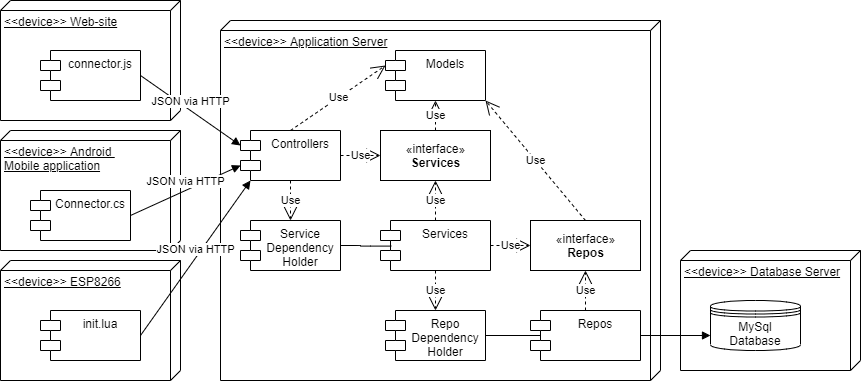

The diagram above was exported from draw.io. Its source (the exported page's mxGraphModel, read from the mxfile embedded in the PNG):
<mxGraphModel dx="1038" dy="531" grid="1" gridSize="10" guides="1" tooltips="1" connect="1" arrows="1" fold="1" page="1" pageScale="1" pageWidth="827" pageHeight="1169" math="0" shadow="0">
  <root>
    <mxCell id="0" />
    <mxCell id="1" parent="0" />
    <mxCell id="GwWc8LEMaVpdrQBIekIT-1" value="&amp;lt;&amp;lt;device&amp;gt;&amp;gt; Application Server" style="verticalAlign=top;align=left;spacingTop=8;spacingLeft=2;spacingRight=12;shape=cube;size=10;direction=south;fontStyle=4;html=1;" parent="1" vertex="1">
      <mxGeometry x="320" y="150" width="440" height="360" as="geometry" />
    </mxCell>
    <mxCell id="GwWc8LEMaVpdrQBIekIT-2" value="&amp;lt;&amp;lt;device&amp;gt;&amp;gt; Database Server" style="verticalAlign=top;align=left;spacingTop=8;spacingLeft=2;spacingRight=12;shape=cube;size=10;direction=south;fontStyle=4;html=1;" parent="1" vertex="1">
      <mxGeometry x="780" y="380" width="180" height="120" as="geometry" />
    </mxCell>
    <mxCell id="GwWc8LEMaVpdrQBIekIT-3" value="Controllers" style="shape=module;align=left;spacingLeft=20;align=center;verticalAlign=top;" parent="1" vertex="1">
      <mxGeometry x="340" y="260" width="100" height="50" as="geometry" />
    </mxCell>
    <mxCell id="GwWc8LEMaVpdrQBIekIT-5" value="«interface»&lt;br&gt;&lt;b&gt;Services&lt;/b&gt;" style="html=1;" parent="1" vertex="1">
      <mxGeometry x="480" y="260" width="110" height="50" as="geometry" />
    </mxCell>
    <mxCell id="GwWc8LEMaVpdrQBIekIT-6" value="Services" style="shape=module;align=left;spacingLeft=20;align=center;verticalAlign=top;" parent="1" vertex="1">
      <mxGeometry x="480" y="350" width="110" height="50" as="geometry" />
    </mxCell>
    <mxCell id="GwWc8LEMaVpdrQBIekIT-11" value="Repos" style="shape=module;align=left;spacingLeft=20;align=center;verticalAlign=top;" parent="1" vertex="1">
      <mxGeometry x="630" y="440" width="110" height="50" as="geometry" />
    </mxCell>
    <mxCell id="GwWc8LEMaVpdrQBIekIT-12" value="«interface»&lt;br&gt;&lt;b&gt;Repos&lt;/b&gt;" style="html=1;" parent="1" vertex="1">
      <mxGeometry x="630" y="350" width="110" height="50" as="geometry" />
    </mxCell>
    <mxCell id="GwWc8LEMaVpdrQBIekIT-20" value="Service&#10;Dependency&#10;Holder" style="shape=module;align=left;spacingLeft=20;align=center;verticalAlign=top;" parent="1" vertex="1">
      <mxGeometry x="340" y="350" width="100" height="50" as="geometry" />
    </mxCell>
    <mxCell id="GwWc8LEMaVpdrQBIekIT-21" value="Repo&#10;Dependency&#10;Holder" style="shape=module;align=left;spacingLeft=20;align=center;verticalAlign=top;" parent="1" vertex="1">
      <mxGeometry x="485" y="440" width="100" height="50" as="geometry" />
    </mxCell>
    <mxCell id="GwWc8LEMaVpdrQBIekIT-45" value="Use" style="endArrow=open;endSize=12;dashed=1;html=1;exitX=1;exitY=0.5;exitDx=0;exitDy=0;entryX=0;entryY=0.5;entryDx=0;entryDy=0;" parent="1" source="GwWc8LEMaVpdrQBIekIT-3" target="GwWc8LEMaVpdrQBIekIT-5" edge="1">
      <mxGeometry width="160" relative="1" as="geometry">
        <mxPoint x="610" y="390" as="sourcePoint" />
        <mxPoint x="770" y="390" as="targetPoint" />
      </mxGeometry>
    </mxCell>
    <mxCell id="GwWc8LEMaVpdrQBIekIT-46" value="Use" style="endArrow=open;endSize=12;dashed=1;html=1;exitX=0.5;exitY=1;exitDx=0;exitDy=0;" parent="1" source="GwWc8LEMaVpdrQBIekIT-3" target="GwWc8LEMaVpdrQBIekIT-20" edge="1">
      <mxGeometry width="160" relative="1" as="geometry">
        <mxPoint x="610" y="390" as="sourcePoint" />
        <mxPoint x="770" y="390" as="targetPoint" />
      </mxGeometry>
    </mxCell>
    <mxCell id="GwWc8LEMaVpdrQBIekIT-48" value="Use" style="endArrow=open;endSize=12;dashed=1;html=1;exitX=0.5;exitY=1;exitDx=0;exitDy=0;entryX=0.5;entryY=0;entryDx=0;entryDy=0;" parent="1" source="GwWc8LEMaVpdrQBIekIT-6" target="GwWc8LEMaVpdrQBIekIT-21" edge="1">
      <mxGeometry width="160" relative="1" as="geometry">
        <mxPoint x="610" y="390" as="sourcePoint" />
        <mxPoint x="770" y="390" as="targetPoint" />
      </mxGeometry>
    </mxCell>
    <mxCell id="GwWc8LEMaVpdrQBIekIT-49" value="Use" style="endArrow=open;endSize=12;dashed=1;html=1;exitX=1;exitY=0.5;exitDx=0;exitDy=0;" parent="1" source="GwWc8LEMaVpdrQBIekIT-6" target="GwWc8LEMaVpdrQBIekIT-12" edge="1">
      <mxGeometry width="160" relative="1" as="geometry">
        <mxPoint x="610" y="390" as="sourcePoint" />
        <mxPoint x="770" y="390" as="targetPoint" />
      </mxGeometry>
    </mxCell>
    <mxCell id="UVG8F644BkthchgInUlt-1" value="MySql&lt;br&gt;Database" style="shape=datastore;whiteSpace=wrap;html=1;" parent="1" vertex="1">
      <mxGeometry x="810" y="430" width="90" height="50" as="geometry" />
    </mxCell>
    <mxCell id="UVG8F644BkthchgInUlt-2" value="&amp;lt;&amp;lt;device&amp;gt;&amp;gt; Web-site" style="verticalAlign=top;align=left;spacingTop=8;spacingLeft=2;spacingRight=12;shape=cube;size=10;direction=south;fontStyle=4;html=1;" parent="1" vertex="1">
      <mxGeometry x="100" y="130" width="180" height="120" as="geometry" />
    </mxCell>
    <mxCell id="UVG8F644BkthchgInUlt-3" value="&amp;lt;&amp;lt;device&amp;gt;&amp;gt; Android &lt;br&gt;Mobile application" style="verticalAlign=top;align=left;spacingTop=8;spacingLeft=2;spacingRight=12;shape=cube;size=10;direction=south;fontStyle=4;html=1;" parent="1" vertex="1">
      <mxGeometry x="100" y="260" width="180" height="120" as="geometry" />
    </mxCell>
    <mxCell id="UVG8F644BkthchgInUlt-4" value="&amp;lt;&amp;lt;device&amp;gt;&amp;gt; ESP8266" style="verticalAlign=top;align=left;spacingTop=8;spacingLeft=2;spacingRight=12;shape=cube;size=10;direction=south;fontStyle=4;html=1;" parent="1" vertex="1">
      <mxGeometry x="100" y="390" width="180" height="120" as="geometry" />
    </mxCell>
    <mxCell id="UVG8F644BkthchgInUlt-5" value="connector.js" style="shape=module;align=left;spacingLeft=20;align=center;verticalAlign=top;" parent="1" vertex="1">
      <mxGeometry x="140" y="180" width="100" height="50" as="geometry" />
    </mxCell>
    <mxCell id="UVG8F644BkthchgInUlt-9" value="JSON via HTTP" style="html=1;verticalAlign=bottom;endArrow=block;exitX=1;exitY=0.5;exitDx=0;exitDy=0;entryX=0;entryY=0;entryDx=0;entryDy=15;entryPerimeter=0;" parent="1" source="UVG8F644BkthchgInUlt-5" target="GwWc8LEMaVpdrQBIekIT-3" edge="1">
      <mxGeometry width="80" relative="1" as="geometry">
        <mxPoint x="380" y="230" as="sourcePoint" />
        <mxPoint x="460" y="230" as="targetPoint" />
      </mxGeometry>
    </mxCell>
    <mxCell id="UVG8F644BkthchgInUlt-10" value="JSON via HTTP" style="html=1;verticalAlign=bottom;endArrow=block;exitX=1;exitY=0.5;exitDx=0;exitDy=0;entryX=0;entryY=0;entryDx=0;entryDy=35;entryPerimeter=0;" parent="1" source="UVG8F644BkthchgInUlt-11" edge="1" target="GwWc8LEMaVpdrQBIekIT-3">
      <mxGeometry width="80" relative="1" as="geometry">
        <mxPoint x="280" y="330" as="sourcePoint" />
        <mxPoint x="340" y="230" as="targetPoint" />
      </mxGeometry>
    </mxCell>
    <mxCell id="UVG8F644BkthchgInUlt-11" value="Connector.cs" style="shape=module;align=left;spacingLeft=20;align=center;verticalAlign=top;" parent="1" vertex="1">
      <mxGeometry x="130" y="320" width="100" height="50" as="geometry" />
    </mxCell>
    <mxCell id="UVG8F644BkthchgInUlt-14" value="init.lua" style="shape=module;align=left;spacingLeft=20;align=center;verticalAlign=top;" parent="1" vertex="1">
      <mxGeometry x="140" y="440" width="100" height="50" as="geometry" />
    </mxCell>
    <mxCell id="UVG8F644BkthchgInUlt-15" value="JSON via HTTP" style="html=1;verticalAlign=bottom;endArrow=block;exitX=1;exitY=0.5;exitDx=0;exitDy=0;entryX=0;entryY=1;entryDx=10;entryDy=0;entryPerimeter=0;" parent="1" source="UVG8F644BkthchgInUlt-14" edge="1" target="GwWc8LEMaVpdrQBIekIT-3">
      <mxGeometry width="80" relative="1" as="geometry">
        <mxPoint x="380" y="230" as="sourcePoint" />
        <mxPoint x="340" y="250" as="targetPoint" />
      </mxGeometry>
    </mxCell>
    <mxCell id="Nn2jj9kWroAuwlggH2bR-1" value="" style="endArrow=none;html=1;edgeStyle=orthogonalEdgeStyle;exitX=1;exitY=0.5;exitDx=0;exitDy=0;entryX=0.098;entryY=0.512;entryDx=0;entryDy=0;entryPerimeter=0;" edge="1" parent="1" source="GwWc8LEMaVpdrQBIekIT-20" target="GwWc8LEMaVpdrQBIekIT-6">
      <mxGeometry relative="1" as="geometry">
        <mxPoint x="450" y="290" as="sourcePoint" />
        <mxPoint x="490" y="375" as="targetPoint" />
      </mxGeometry>
    </mxCell>
    <mxCell id="Nn2jj9kWroAuwlggH2bR-7" value="" style="endArrow=none;html=1;edgeStyle=orthogonalEdgeStyle;exitX=1;exitY=0.5;exitDx=0;exitDy=0;entryX=0.091;entryY=0.5;entryDx=0;entryDy=0;entryPerimeter=0;" edge="1" parent="1" source="GwWc8LEMaVpdrQBIekIT-21" target="GwWc8LEMaVpdrQBIekIT-11">
      <mxGeometry relative="1" as="geometry">
        <mxPoint x="450" y="290" as="sourcePoint" />
        <mxPoint x="610" y="290" as="targetPoint" />
      </mxGeometry>
    </mxCell>
    <mxCell id="Nn2jj9kWroAuwlggH2bR-10" value="Use" style="endArrow=open;endSize=12;dashed=1;html=1;exitX=0.5;exitY=0;exitDx=0;exitDy=0;entryX=0.5;entryY=1;entryDx=0;entryDy=0;" edge="1" parent="1" source="GwWc8LEMaVpdrQBIekIT-11" target="GwWc8LEMaVpdrQBIekIT-12">
      <mxGeometry width="160" relative="1" as="geometry">
        <mxPoint x="450" y="290" as="sourcePoint" />
        <mxPoint x="610" y="290" as="targetPoint" />
      </mxGeometry>
    </mxCell>
    <mxCell id="Nn2jj9kWroAuwlggH2bR-11" value="Use" style="endArrow=open;endSize=12;dashed=1;html=1;exitX=0.5;exitY=0;exitDx=0;exitDy=0;entryX=0.5;entryY=1;entryDx=0;entryDy=0;" edge="1" parent="1" source="GwWc8LEMaVpdrQBIekIT-6" target="GwWc8LEMaVpdrQBIekIT-5">
      <mxGeometry width="160" relative="1" as="geometry">
        <mxPoint x="450" y="290" as="sourcePoint" />
        <mxPoint x="610" y="290" as="targetPoint" />
      </mxGeometry>
    </mxCell>
    <mxCell id="Nn2jj9kWroAuwlggH2bR-12" value="Models" style="shape=module;align=left;spacingLeft=20;align=center;verticalAlign=top;" vertex="1" parent="1">
      <mxGeometry x="485" y="180" width="100" height="50" as="geometry" />
    </mxCell>
    <mxCell id="Nn2jj9kWroAuwlggH2bR-14" value="" style="html=1;verticalAlign=bottom;endArrow=block;exitX=1;exitY=0.5;exitDx=0;exitDy=0;entryX=0;entryY=0.7;entryDx=0;entryDy=0;" edge="1" parent="1" source="GwWc8LEMaVpdrQBIekIT-11" target="UVG8F644BkthchgInUlt-1">
      <mxGeometry width="80" relative="1" as="geometry">
        <mxPoint x="490" y="290" as="sourcePoint" />
        <mxPoint x="570" y="290" as="targetPoint" />
      </mxGeometry>
    </mxCell>
    <mxCell id="Nn2jj9kWroAuwlggH2bR-15" value="Use" style="endArrow=open;endSize=12;dashed=1;html=1;exitX=0.5;exitY=0;exitDx=0;exitDy=0;entryX=1;entryY=1;entryDx=0;entryDy=0;" edge="1" parent="1" source="GwWc8LEMaVpdrQBIekIT-12" target="Nn2jj9kWroAuwlggH2bR-12">
      <mxGeometry width="160" relative="1" as="geometry">
        <mxPoint x="450" y="290" as="sourcePoint" />
        <mxPoint x="610" y="290" as="targetPoint" />
      </mxGeometry>
    </mxCell>
    <mxCell id="Nn2jj9kWroAuwlggH2bR-16" value="Use" style="endArrow=open;endSize=12;dashed=1;html=1;exitX=0.5;exitY=0;exitDx=0;exitDy=0;entryX=0.5;entryY=1;entryDx=0;entryDy=0;" edge="1" parent="1" source="GwWc8LEMaVpdrQBIekIT-5" target="Nn2jj9kWroAuwlggH2bR-12">
      <mxGeometry width="160" relative="1" as="geometry">
        <mxPoint x="450" y="290" as="sourcePoint" />
        <mxPoint x="610" y="290" as="targetPoint" />
      </mxGeometry>
    </mxCell>
    <mxCell id="Nn2jj9kWroAuwlggH2bR-17" value="Use" style="endArrow=open;endSize=12;dashed=1;html=1;exitX=0.5;exitY=0;exitDx=0;exitDy=0;entryX=0;entryY=0;entryDx=0;entryDy=15;entryPerimeter=0;" edge="1" parent="1" source="GwWc8LEMaVpdrQBIekIT-3" target="Nn2jj9kWroAuwlggH2bR-12">
      <mxGeometry width="160" relative="1" as="geometry">
        <mxPoint x="450" y="290" as="sourcePoint" />
        <mxPoint x="610" y="290" as="targetPoint" />
      </mxGeometry>
    </mxCell>
  </root>
</mxGraphModel>